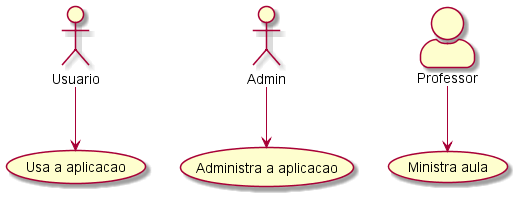

The diagram above was rendered by PlantUML. Its source (embedded in the PNG):
@startuml

:Usuario: --> (Usa a aplicacao)

:Admin: --> (Administra a aplicacao)
skinparam actorStyle awesome
:Professor: --> (Ministra aula)

@enduml